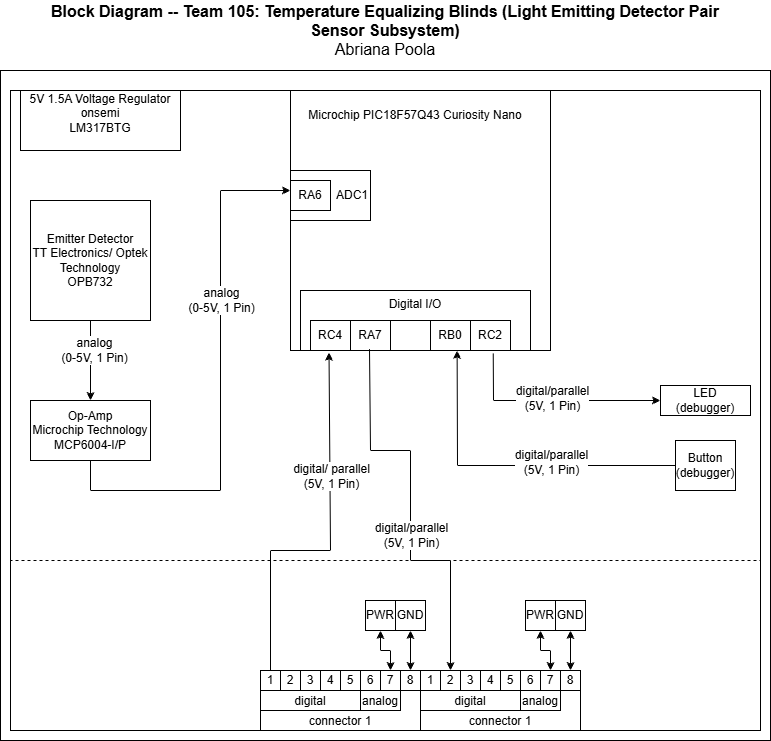

The diagram above was exported from draw.io. Its source (the exported page's mxGraphModel, read from the mxfile embedded in the PNG):
<mxGraphModel dx="943" dy="759" grid="1" gridSize="10" guides="1" tooltips="1" connect="1" arrows="1" fold="1" page="1" pageScale="1" pageWidth="850" pageHeight="1100" math="0" shadow="0">
  <root>
    <mxCell id="0" />
    <mxCell id="1" parent="0" />
    <mxCell id="K1E1XB7VbDVn0p0stTj8-1" value="" style="rounded=0;whiteSpace=wrap;html=1;" parent="1" vertex="1">
      <mxGeometry x="1510" y="170" width="770" height="670" as="geometry" />
    </mxCell>
    <mxCell id="K1E1XB7VbDVn0p0stTj8-16" value="&lt;div style=&quot;font-size: 16px&quot;&gt;&lt;b style=&quot;font-size: 16px&quot;&gt;Block Diagram -- Team 105: Temperature Equalizing Blinds (&lt;/b&gt;&lt;b&gt;Light Emitting Detector Pair Sensor&lt;/b&gt;&lt;b style=&quot;font-size: 16px&quot;&gt;&amp;nbsp;Subsystem)&lt;/b&gt;&lt;/div&gt;&lt;div style=&quot;font-size: 16px&quot;&gt;Abriana Poola&lt;/div&gt;" style="text;html=1;strokeColor=none;fillColor=none;align=center;verticalAlign=middle;whiteSpace=wrap;rounded=0;fontSize=16;" parent="1" vertex="1">
      <mxGeometry x="1560" y="100" width="670" height="60" as="geometry" />
    </mxCell>
    <mxCell id="K1E1XB7VbDVn0p0stTj8-66" value="" style="rounded=0;whiteSpace=wrap;html=1;fillColor=none;verticalAlign=top;" parent="1" vertex="1">
      <mxGeometry x="1520" y="190" width="750" height="640" as="geometry" />
    </mxCell>
    <mxCell id="K1E1XB7VbDVn0p0stTj8-67" value="&#10;&lt;div style=&quot;forced-color-adjust: none; box-shadow: none !important; color: rgb(255, 255, 255); font-family: Helvetica; font-size: 8px; font-style: normal; font-variant-ligatures: normal; font-variant-caps: normal; font-weight: 400; letter-spacing: normal; orphans: 2; text-align: center; text-indent: 0px; text-transform: none; widows: 2; word-spacing: 0px; -webkit-text-stroke-width: 0px; white-space: nowrap; text-decoration-thickness: initial; text-decoration-style: initial; text-decoration-color: initial;&quot;&gt;digital/parallel&lt;/div&gt;&lt;div style=&quot;forced-color-adjust: none; box-shadow: none !important; color: rgb(255, 255, 255); font-family: Helvetica; font-size: 8px; font-style: normal; font-variant-ligatures: normal; font-variant-caps: normal; font-weight: 400; letter-spacing: normal; orphans: 2; text-align: center; text-indent: 0px; text-transform: none; widows: 2; word-spacing: 0px; -webkit-text-stroke-width: 0px; white-space: nowrap; text-decoration-thickness: initial; text-decoration-style: initial; text-decoration-color: initial;&quot;&gt;(5V,&amp;nbsp;1 Pin)&lt;/div&gt;&#10;&#10;" style="rounded=0;whiteSpace=wrap;html=1;fillColor=none;dashed=1;" parent="1" vertex="1">
      <mxGeometry x="1520" y="190" width="750" height="470" as="geometry" />
    </mxCell>
    <mxCell id="K1E1XB7VbDVn0p0stTj8-70" value="Button&lt;div&gt;(debugger)&lt;/div&gt;" style="rounded=0;whiteSpace=wrap;html=1;" parent="1" vertex="1">
      <mxGeometry x="2185" y="540" width="60" height="50" as="geometry" />
    </mxCell>
    <mxCell id="K1E1XB7VbDVn0p0stTj8-71" value="" style="group" parent="1" connectable="0" vertex="1">
      <mxGeometry x="1770" y="770" width="160" height="60" as="geometry" />
    </mxCell>
    <mxCell id="K1E1XB7VbDVn0p0stTj8-72" value="connector 1" style="rounded=0;whiteSpace=wrap;html=1;verticalAlign=bottom;" parent="K1E1XB7VbDVn0p0stTj8-71" vertex="1">
      <mxGeometry width="160" height="60" as="geometry" />
    </mxCell>
    <mxCell id="K1E1XB7VbDVn0p0stTj8-73" value="digital" style="rounded=0;whiteSpace=wrap;html=1;verticalAlign=bottom;" parent="K1E1XB7VbDVn0p0stTj8-71" vertex="1">
      <mxGeometry y="20" width="100" height="20" as="geometry" />
    </mxCell>
    <mxCell id="K1E1XB7VbDVn0p0stTj8-74" value="analog" style="rounded=0;whiteSpace=wrap;html=1;verticalAlign=bottom;" parent="K1E1XB7VbDVn0p0stTj8-71" vertex="1">
      <mxGeometry x="100" y="20" width="40" height="20" as="geometry" />
    </mxCell>
    <mxCell id="K1E1XB7VbDVn0p0stTj8-75" value="1" style="rounded=0;whiteSpace=wrap;html=1;" parent="K1E1XB7VbDVn0p0stTj8-71" vertex="1">
      <mxGeometry width="20" height="20" as="geometry" />
    </mxCell>
    <mxCell id="K1E1XB7VbDVn0p0stTj8-76" value="2" style="rounded=0;whiteSpace=wrap;html=1;" parent="K1E1XB7VbDVn0p0stTj8-71" vertex="1">
      <mxGeometry x="20" width="20" height="20" as="geometry" />
    </mxCell>
    <mxCell id="K1E1XB7VbDVn0p0stTj8-77" value="3" style="rounded=0;whiteSpace=wrap;html=1;" parent="K1E1XB7VbDVn0p0stTj8-71" vertex="1">
      <mxGeometry x="40" width="20" height="20" as="geometry" />
    </mxCell>
    <mxCell id="K1E1XB7VbDVn0p0stTj8-78" value="4" style="rounded=0;whiteSpace=wrap;html=1;" parent="K1E1XB7VbDVn0p0stTj8-71" vertex="1">
      <mxGeometry x="60" width="20" height="20" as="geometry" />
    </mxCell>
    <mxCell id="K1E1XB7VbDVn0p0stTj8-79" value="5" style="rounded=0;whiteSpace=wrap;html=1;" parent="K1E1XB7VbDVn0p0stTj8-71" vertex="1">
      <mxGeometry x="80" width="20" height="20" as="geometry" />
    </mxCell>
    <mxCell id="K1E1XB7VbDVn0p0stTj8-80" value="6" style="rounded=0;whiteSpace=wrap;html=1;" parent="K1E1XB7VbDVn0p0stTj8-71" vertex="1">
      <mxGeometry x="100" width="20" height="20" as="geometry" />
    </mxCell>
    <mxCell id="K1E1XB7VbDVn0p0stTj8-81" value="7" style="rounded=0;whiteSpace=wrap;html=1;" parent="K1E1XB7VbDVn0p0stTj8-71" vertex="1">
      <mxGeometry x="120" width="20" height="20" as="geometry" />
    </mxCell>
    <mxCell id="K1E1XB7VbDVn0p0stTj8-82" value="8" style="rounded=0;whiteSpace=wrap;html=1;" parent="K1E1XB7VbDVn0p0stTj8-71" vertex="1">
      <mxGeometry x="140" width="20" height="20" as="geometry" />
    </mxCell>
    <mxCell id="K1E1XB7VbDVn0p0stTj8-111" value="LED&lt;div&gt;(debugger)&lt;/div&gt;" style="rounded=0;whiteSpace=wrap;html=1;" parent="1" vertex="1">
      <mxGeometry x="2170" y="485" width="90" height="30" as="geometry" />
    </mxCell>
    <mxCell id="K1E1XB7VbDVn0p0stTj8-128" value="GND" style="whiteSpace=wrap;html=1;aspect=fixed;" parent="1" vertex="1">
      <mxGeometry x="1905" y="700" width="30" height="30" as="geometry" />
    </mxCell>
    <mxCell id="K1E1XB7VbDVn0p0stTj8-129" value="" style="endArrow=classic;startArrow=classic;html=1;rounded=0;exitX=0.5;exitY=0;exitDx=0;exitDy=0;entryX=0.5;entryY=1;entryDx=0;entryDy=0;" parent="1" source="K1E1XB7VbDVn0p0stTj8-82" target="K1E1XB7VbDVn0p0stTj8-128" edge="1">
      <mxGeometry width="50" height="50" relative="1" as="geometry">
        <mxPoint x="2150" y="730" as="sourcePoint" />
        <mxPoint x="2200" y="680" as="targetPoint" />
      </mxGeometry>
    </mxCell>
    <mxCell id="UU9Sl61g6L5N3p3mRUFt-5" value="" style="endArrow=classic;html=1;rounded=0;entryX=0.681;entryY=0.999;entryDx=0;entryDy=0;entryPerimeter=0;exitX=0;exitY=0.5;exitDx=0;exitDy=0;" parent="1" source="K1E1XB7VbDVn0p0stTj8-70" edge="1">
      <mxGeometry width="50" height="50" relative="1" as="geometry">
        <mxPoint x="1680" y="420" as="sourcePoint" />
        <mxPoint x="1966.63" y="449.94000000000005" as="targetPoint" />
        <Array as="points">
          <mxPoint x="1967" y="565" />
        </Array>
      </mxGeometry>
    </mxCell>
    <mxCell id="UU9Sl61g6L5N3p3mRUFt-6" value="&lt;font style=&quot;font-size: 12px;&quot;&gt;digital/parallel&lt;/font&gt;&lt;div&gt;&lt;font style=&quot;font-size: 12px;&quot;&gt;(5V, 1 Pin)&lt;/font&gt;&lt;/div&gt;" style="edgeLabel;html=1;align=center;verticalAlign=middle;resizable=0;points=[];" parent="UU9Sl61g6L5N3p3mRUFt-5" connectable="0" vertex="1">
      <mxGeometry x="-0.2487" y="-4" relative="1" as="geometry">
        <mxPoint as="offset" />
      </mxGeometry>
    </mxCell>
    <mxCell id="UU9Sl61g6L5N3p3mRUFt-9" value="Emitter Detector&lt;div&gt;TT Electronics/ Optek Technology&lt;/div&gt;&lt;div&gt;OPB732&lt;/div&gt;" style="whiteSpace=wrap;html=1;aspect=fixed;" parent="1" vertex="1">
      <mxGeometry x="1540" y="300" width="120" height="120" as="geometry" />
    </mxCell>
    <mxCell id="UU9Sl61g6L5N3p3mRUFt-11" value="Op-Amp&lt;div&gt;Microchip Technology&lt;/div&gt;&lt;div&gt;MCP6004-I/P&lt;/div&gt;" style="rounded=0;whiteSpace=wrap;html=1;" parent="1" vertex="1">
      <mxGeometry x="1540" y="500" width="120" height="60" as="geometry" />
    </mxCell>
    <mxCell id="UU9Sl61g6L5N3p3mRUFt-12" value="" style="endArrow=classic;html=1;rounded=0;exitX=0.5;exitY=1;exitDx=0;exitDy=0;entryX=0.5;entryY=0;entryDx=0;entryDy=0;" parent="1" source="UU9Sl61g6L5N3p3mRUFt-9" target="UU9Sl61g6L5N3p3mRUFt-11" edge="1">
      <mxGeometry width="50" height="50" relative="1" as="geometry">
        <mxPoint x="1860" y="550" as="sourcePoint" />
        <mxPoint x="1910" y="500" as="targetPoint" />
      </mxGeometry>
    </mxCell>
    <mxCell id="UU9Sl61g6L5N3p3mRUFt-14" value="&lt;font style=&quot;font-size: 12px;&quot;&gt;analog&lt;/font&gt;&lt;div&gt;&lt;font style=&quot;font-size: 12px;&quot;&gt;(0-5V, 1 Pin)&lt;/font&gt;&lt;/div&gt;" style="edgeLabel;html=1;align=center;verticalAlign=middle;resizable=0;points=[];" parent="UU9Sl61g6L5N3p3mRUFt-12" connectable="0" vertex="1">
      <mxGeometry x="-0.28" y="3" relative="1" as="geometry">
        <mxPoint as="offset" />
      </mxGeometry>
    </mxCell>
    <mxCell id="UU9Sl61g6L5N3p3mRUFt-13" value="" style="endArrow=classic;html=1;rounded=0;exitX=0.5;exitY=1;exitDx=0;exitDy=0;" parent="1" source="UU9Sl61g6L5N3p3mRUFt-11" edge="1">
      <mxGeometry width="50" height="50" relative="1" as="geometry">
        <mxPoint x="1860" y="550" as="sourcePoint" />
        <mxPoint x="1800" y="290" as="targetPoint" />
        <Array as="points">
          <mxPoint x="1600" y="590" />
          <mxPoint x="1730" y="590" />
          <mxPoint x="1730" y="290" />
        </Array>
      </mxGeometry>
    </mxCell>
    <mxCell id="UU9Sl61g6L5N3p3mRUFt-15" value="&lt;font style=&quot;font-size: 12px;&quot;&gt;analog&lt;/font&gt;&lt;div&gt;&lt;font style=&quot;font-size: 12px;&quot;&gt;(0-5V, 1 Pin)&lt;/font&gt;&lt;/div&gt;" style="edgeLabel;html=1;align=center;verticalAlign=middle;resizable=0;points=[];" parent="UU9Sl61g6L5N3p3mRUFt-13" connectable="0" vertex="1">
      <mxGeometry x="0.3253" y="3" relative="1" as="geometry">
        <mxPoint x="3" as="offset" />
      </mxGeometry>
    </mxCell>
    <mxCell id="UU9Sl61g6L5N3p3mRUFt-17" value="5V 1.5A Voltage Regulator&lt;div&gt;onsemi&lt;/div&gt;&lt;div&gt;LM317BTG&lt;/div&gt;&lt;div&gt;&lt;br&gt;&lt;/div&gt;" style="rounded=0;whiteSpace=wrap;html=1;" parent="1" vertex="1">
      <mxGeometry x="1530" y="190" width="160" height="60" as="geometry" />
    </mxCell>
    <mxCell id="UU9Sl61g6L5N3p3mRUFt-19" value="" style="whiteSpace=wrap;html=1;aspect=fixed;" parent="1" vertex="1">
      <mxGeometry x="1800" y="190" width="260" height="260" as="geometry" />
    </mxCell>
    <mxCell id="UU9Sl61g6L5N3p3mRUFt-20" value="" style="group" parent="1" connectable="0" vertex="1">
      <mxGeometry x="1810" y="390" width="230" height="60" as="geometry" />
    </mxCell>
    <mxCell id="UU9Sl61g6L5N3p3mRUFt-21" value="Digital I/O" style="rounded=0;whiteSpace=wrap;html=1;fillColor=none;verticalAlign=top;" parent="UU9Sl61g6L5N3p3mRUFt-20" vertex="1">
      <mxGeometry width="230" height="60" as="geometry" />
    </mxCell>
    <mxCell id="UU9Sl61g6L5N3p3mRUFt-22" value="RC4" style="rounded=0;whiteSpace=wrap;html=1;" parent="UU9Sl61g6L5N3p3mRUFt-20" vertex="1">
      <mxGeometry x="10" y="30" width="40" height="30" as="geometry" />
    </mxCell>
    <mxCell id="UU9Sl61g6L5N3p3mRUFt-23" value="RA7" style="rounded=0;whiteSpace=wrap;html=1;" parent="UU9Sl61g6L5N3p3mRUFt-20" vertex="1">
      <mxGeometry x="50" y="30" width="40" height="30" as="geometry" />
    </mxCell>
    <mxCell id="UU9Sl61g6L5N3p3mRUFt-24" value="" style="rounded=0;whiteSpace=wrap;html=1;" parent="UU9Sl61g6L5N3p3mRUFt-20" vertex="1">
      <mxGeometry x="90" y="30" width="40" height="30" as="geometry" />
    </mxCell>
    <mxCell id="UU9Sl61g6L5N3p3mRUFt-25" value="RB0" style="rounded=0;whiteSpace=wrap;html=1;labelBackgroundColor=none;" parent="UU9Sl61g6L5N3p3mRUFt-20" vertex="1">
      <mxGeometry x="130" y="30" width="40" height="30" as="geometry" />
    </mxCell>
    <mxCell id="UU9Sl61g6L5N3p3mRUFt-26" value="RC2" style="rounded=0;whiteSpace=wrap;html=1;labelBackgroundColor=none;" parent="UU9Sl61g6L5N3p3mRUFt-20" vertex="1">
      <mxGeometry x="170" y="30" width="40" height="30" as="geometry" />
    </mxCell>
    <mxCell id="UU9Sl61g6L5N3p3mRUFt-28" value="ADC1" style="rounded=0;whiteSpace=wrap;html=1;align=right;" parent="1" vertex="1">
      <mxGeometry x="1800" y="270" width="80" height="50" as="geometry" />
    </mxCell>
    <mxCell id="UU9Sl61g6L5N3p3mRUFt-29" value="RA6" style="rounded=0;whiteSpace=wrap;html=1;" parent="1" vertex="1">
      <mxGeometry x="1800" y="280" width="40" height="30" as="geometry" />
    </mxCell>
    <mxCell id="UU9Sl61g6L5N3p3mRUFt-32" value="Microchip PIC18F57Q43 Curiosity Nano" style="text;html=1;whiteSpace=wrap;strokeColor=none;fillColor=none;align=center;verticalAlign=middle;rounded=0;" parent="1" vertex="1">
      <mxGeometry x="1815" y="200" width="220" height="30" as="geometry" />
    </mxCell>
    <mxCell id="UU9Sl61g6L5N3p3mRUFt-33" value="" style="group" parent="1" connectable="0" vertex="1">
      <mxGeometry x="1930" y="770" width="160" height="60" as="geometry" />
    </mxCell>
    <mxCell id="UU9Sl61g6L5N3p3mRUFt-34" value="connector 1" style="rounded=0;whiteSpace=wrap;html=1;verticalAlign=bottom;" parent="UU9Sl61g6L5N3p3mRUFt-33" vertex="1">
      <mxGeometry width="160" height="60" as="geometry" />
    </mxCell>
    <mxCell id="UU9Sl61g6L5N3p3mRUFt-35" value="digital" style="rounded=0;whiteSpace=wrap;html=1;verticalAlign=bottom;" parent="UU9Sl61g6L5N3p3mRUFt-33" vertex="1">
      <mxGeometry y="20" width="100" height="20" as="geometry" />
    </mxCell>
    <mxCell id="UU9Sl61g6L5N3p3mRUFt-36" value="analog" style="rounded=0;whiteSpace=wrap;html=1;verticalAlign=bottom;" parent="UU9Sl61g6L5N3p3mRUFt-33" vertex="1">
      <mxGeometry x="100" y="20" width="40" height="20" as="geometry" />
    </mxCell>
    <mxCell id="UU9Sl61g6L5N3p3mRUFt-37" value="1" style="rounded=0;whiteSpace=wrap;html=1;" parent="UU9Sl61g6L5N3p3mRUFt-33" vertex="1">
      <mxGeometry width="20" height="20" as="geometry" />
    </mxCell>
    <mxCell id="UU9Sl61g6L5N3p3mRUFt-38" value="2" style="rounded=0;whiteSpace=wrap;html=1;" parent="UU9Sl61g6L5N3p3mRUFt-33" vertex="1">
      <mxGeometry x="20" width="20" height="20" as="geometry" />
    </mxCell>
    <mxCell id="UU9Sl61g6L5N3p3mRUFt-39" value="3" style="rounded=0;whiteSpace=wrap;html=1;" parent="UU9Sl61g6L5N3p3mRUFt-33" vertex="1">
      <mxGeometry x="40" width="20" height="20" as="geometry" />
    </mxCell>
    <mxCell id="UU9Sl61g6L5N3p3mRUFt-40" value="4" style="rounded=0;whiteSpace=wrap;html=1;" parent="UU9Sl61g6L5N3p3mRUFt-33" vertex="1">
      <mxGeometry x="60" width="20" height="20" as="geometry" />
    </mxCell>
    <mxCell id="UU9Sl61g6L5N3p3mRUFt-41" value="5" style="rounded=0;whiteSpace=wrap;html=1;" parent="UU9Sl61g6L5N3p3mRUFt-33" vertex="1">
      <mxGeometry x="80" width="20" height="20" as="geometry" />
    </mxCell>
    <mxCell id="UU9Sl61g6L5N3p3mRUFt-42" value="6" style="rounded=0;whiteSpace=wrap;html=1;" parent="UU9Sl61g6L5N3p3mRUFt-33" vertex="1">
      <mxGeometry x="100" width="20" height="20" as="geometry" />
    </mxCell>
    <mxCell id="UU9Sl61g6L5N3p3mRUFt-43" value="7" style="rounded=0;whiteSpace=wrap;html=1;" parent="UU9Sl61g6L5N3p3mRUFt-33" vertex="1">
      <mxGeometry x="120" width="20" height="20" as="geometry" />
    </mxCell>
    <mxCell id="UU9Sl61g6L5N3p3mRUFt-44" value="8" style="rounded=0;whiteSpace=wrap;html=1;" parent="UU9Sl61g6L5N3p3mRUFt-33" vertex="1">
      <mxGeometry x="140" width="20" height="20" as="geometry" />
    </mxCell>
    <mxCell id="UU9Sl61g6L5N3p3mRUFt-45" value="GND" style="whiteSpace=wrap;html=1;aspect=fixed;" parent="1" vertex="1">
      <mxGeometry x="2065" y="700" width="30" height="30" as="geometry" />
    </mxCell>
    <mxCell id="UU9Sl61g6L5N3p3mRUFt-47" value="" style="endArrow=classic;startArrow=classic;html=1;rounded=0;entryX=0.5;entryY=0;entryDx=0;entryDy=0;exitX=0.5;exitY=1;exitDx=0;exitDy=0;" parent="1" source="UU9Sl61g6L5N3p3mRUFt-45" target="UU9Sl61g6L5N3p3mRUFt-44" edge="1">
      <mxGeometry width="50" height="50" relative="1" as="geometry">
        <mxPoint x="1730" y="670" as="sourcePoint" />
        <mxPoint x="1780" y="620" as="targetPoint" />
      </mxGeometry>
    </mxCell>
    <mxCell id="UU9Sl61g6L5N3p3mRUFt-50" value="" style="endArrow=classic;html=1;rounded=0;exitX=0.838;exitY=1.048;exitDx=0;exitDy=0;exitPerimeter=0;entryX=0;entryY=0.5;entryDx=0;entryDy=0;" parent="1" source="UU9Sl61g6L5N3p3mRUFt-21" target="K1E1XB7VbDVn0p0stTj8-111" edge="1">
      <mxGeometry width="50" height="50" relative="1" as="geometry">
        <mxPoint x="2200" y="530" as="sourcePoint" />
        <mxPoint x="2250" y="480" as="targetPoint" />
        <Array as="points">
          <mxPoint x="2003" y="500" />
        </Array>
      </mxGeometry>
    </mxCell>
    <mxCell id="UU9Sl61g6L5N3p3mRUFt-51" value="&lt;font style=&quot;font-size: 12px;&quot;&gt;digital/parallel&lt;/font&gt;&lt;div&gt;&lt;font style=&quot;font-size: 12px;&quot;&gt;(5V, 1 Pin)&lt;/font&gt;&lt;/div&gt;" style="edgeLabel;html=1;align=center;verticalAlign=middle;resizable=0;points=[];" parent="UU9Sl61g6L5N3p3mRUFt-50" connectable="0" vertex="1">
      <mxGeometry x="-0.0075" y="3" relative="1" as="geometry">
        <mxPoint as="offset" />
      </mxGeometry>
    </mxCell>
    <mxCell id="UU9Sl61g6L5N3p3mRUFt-52" value="" style="endArrow=classic;html=1;rounded=0;exitX=0.3;exitY=0.977;exitDx=0;exitDy=0;exitPerimeter=0;entryX=0.5;entryY=0;entryDx=0;entryDy=0;" parent="1" source="UU9Sl61g6L5N3p3mRUFt-21" target="UU9Sl61g6L5N3p3mRUFt-38" edge="1">
      <mxGeometry width="50" height="50" relative="1" as="geometry">
        <mxPoint x="2000" y="540" as="sourcePoint" />
        <mxPoint x="2050" y="490" as="targetPoint" />
        <Array as="points">
          <mxPoint x="1880" y="550" />
          <mxPoint x="1920" y="550" />
          <mxPoint x="1920" y="660" />
          <mxPoint x="1960" y="660" />
        </Array>
      </mxGeometry>
    </mxCell>
    <mxCell id="cyrzIgJz0UUzUWeQiKh9-2" value="&lt;font style=&quot;font-size: 12px;&quot;&gt;digital/parallel&lt;/font&gt;&lt;div&gt;&lt;font style=&quot;font-size: 12px;&quot;&gt;(5V, 1 Pin)&lt;/font&gt;&lt;/div&gt;" style="edgeLabel;html=1;align=center;verticalAlign=middle;resizable=0;points=[];" parent="UU9Sl61g6L5N3p3mRUFt-52" connectable="0" vertex="1">
      <mxGeometry x="0.1237" relative="1" as="geometry">
        <mxPoint as="offset" />
      </mxGeometry>
    </mxCell>
    <mxCell id="UU9Sl61g6L5N3p3mRUFt-53" value="" style="endArrow=classic;html=1;rounded=0;exitX=0.5;exitY=0;exitDx=0;exitDy=0;entryX=0.124;entryY=1.03;entryDx=0;entryDy=0;entryPerimeter=0;" parent="1" source="K1E1XB7VbDVn0p0stTj8-75" target="UU9Sl61g6L5N3p3mRUFt-21" edge="1">
      <mxGeometry width="50" height="50" relative="1" as="geometry">
        <mxPoint x="2000" y="540" as="sourcePoint" />
        <mxPoint x="2050" y="490" as="targetPoint" />
        <Array as="points">
          <mxPoint x="1780" y="650" />
          <mxPoint x="1840" y="650" />
        </Array>
      </mxGeometry>
    </mxCell>
    <mxCell id="UU9Sl61g6L5N3p3mRUFt-54" value="&lt;font style=&quot;font-size: 12px;&quot;&gt;digital/ parallel&lt;/font&gt;&lt;div&gt;&lt;font style=&quot;font-size: 12px;&quot;&gt;(5V, 1 Pin)&lt;/font&gt;&lt;/div&gt;" style="edgeLabel;html=1;align=center;verticalAlign=middle;resizable=0;points=[];" parent="UU9Sl61g6L5N3p3mRUFt-53" connectable="0" vertex="1">
      <mxGeometry x="0.3439" y="-1" relative="1" as="geometry">
        <mxPoint as="offset" />
      </mxGeometry>
    </mxCell>
    <mxCell id="taOA6xCtw4z6Ne8dKILd-1" value="PWR" style="whiteSpace=wrap;html=1;aspect=fixed;" parent="1" vertex="1">
      <mxGeometry x="1875" y="700" width="30" height="30" as="geometry" />
    </mxCell>
    <mxCell id="taOA6xCtw4z6Ne8dKILd-2" value="PWR" style="whiteSpace=wrap;html=1;aspect=fixed;" parent="1" vertex="1">
      <mxGeometry x="2035" y="700" width="30" height="30" as="geometry" />
    </mxCell>
    <mxCell id="taOA6xCtw4z6Ne8dKILd-3" value="" style="endArrow=classic;startArrow=classic;html=1;rounded=0;exitX=0.5;exitY=1;exitDx=0;exitDy=0;entryX=0.5;entryY=0;entryDx=0;entryDy=0;" parent="1" source="taOA6xCtw4z6Ne8dKILd-1" target="K1E1XB7VbDVn0p0stTj8-81" edge="1">
      <mxGeometry width="50" height="50" relative="1" as="geometry">
        <mxPoint x="1960" y="680" as="sourcePoint" />
        <mxPoint x="2010" y="630" as="targetPoint" />
        <Array as="points">
          <mxPoint x="1890" y="750" />
          <mxPoint x="1900" y="750" />
        </Array>
      </mxGeometry>
    </mxCell>
    <mxCell id="taOA6xCtw4z6Ne8dKILd-4" value="" style="endArrow=classic;startArrow=classic;html=1;rounded=0;exitX=0.5;exitY=1;exitDx=0;exitDy=0;entryX=0.5;entryY=0;entryDx=0;entryDy=0;" parent="1" source="taOA6xCtw4z6Ne8dKILd-2" target="UU9Sl61g6L5N3p3mRUFt-43" edge="1">
      <mxGeometry width="50" height="50" relative="1" as="geometry">
        <mxPoint x="1960" y="680" as="sourcePoint" />
        <mxPoint x="2010" y="630" as="targetPoint" />
        <Array as="points">
          <mxPoint x="2050" y="750" />
          <mxPoint x="2060" y="750" />
        </Array>
      </mxGeometry>
    </mxCell>
  </root>
</mxGraphModel>